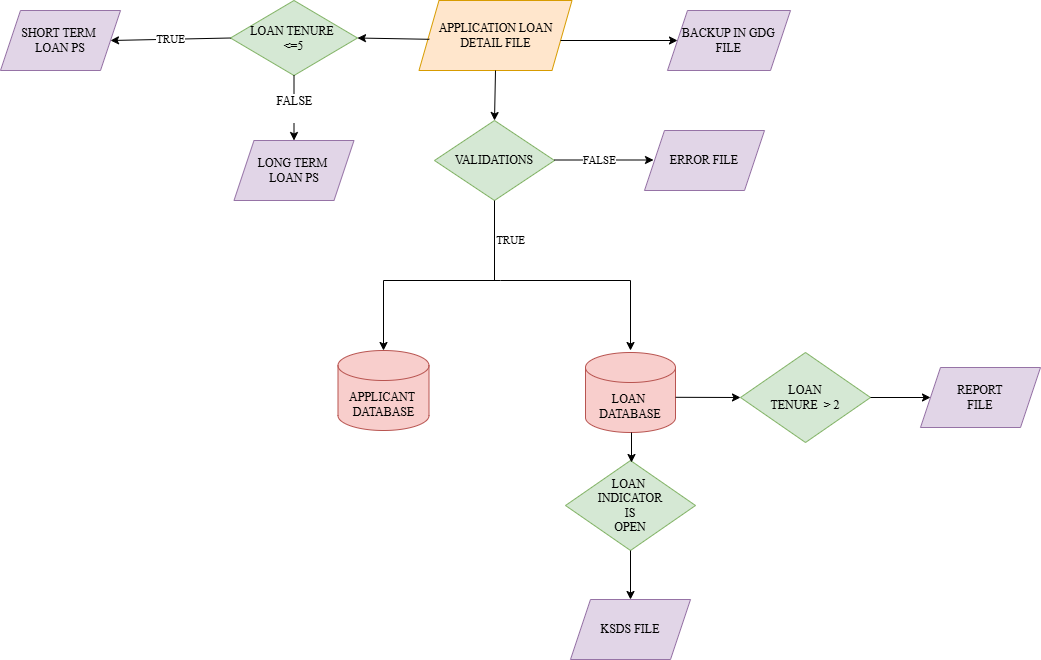

The diagram above was exported from draw.io. Its source (the exported page's mxGraphModel, read from the mxfile embedded in the PNG):
<mxGraphModel dx="1429" dy="827" grid="1" gridSize="10" guides="1" tooltips="1" connect="1" arrows="1" fold="1" page="1" pageScale="1" pageWidth="1654" pageHeight="2336" math="0" shadow="0">
  <root>
    <mxCell id="WIyWlLk6GJQsqaUBKTNV-0" />
    <mxCell id="WIyWlLk6GJQsqaUBKTNV-1" parent="WIyWlLk6GJQsqaUBKTNV-0" />
    <mxCell id="uHw4GHEYNNvjmneradwP-0" value="LOAN TENURE&amp;nbsp;&lt;div&gt;&amp;lt;=5&lt;/div&gt;" style="rhombus;whiteSpace=wrap;html=1;fontFamily=Times New Roman;fillColor=#d5e8d4;strokeColor=#82b366;" vertex="1" parent="WIyWlLk6GJQsqaUBKTNV-1">
      <mxGeometry x="360" y="160" width="127" height="75" as="geometry" />
    </mxCell>
    <mxCell id="uHw4GHEYNNvjmneradwP-38" value="FALSE&lt;div&gt;&lt;br&gt;&lt;/div&gt;" style="edgeStyle=orthogonalEdgeStyle;rounded=0;orthogonalLoop=1;jettySize=auto;html=1;fontFamily=Times New Roman;fontSize=12;fontColor=default;exitX=0.5;exitY=1;exitDx=0;exitDy=0;entryX=0.5;entryY=0;entryDx=0;entryDy=0;" edge="1" parent="WIyWlLk6GJQsqaUBKTNV-1" source="uHw4GHEYNNvjmneradwP-0" target="uHw4GHEYNNvjmneradwP-1">
      <mxGeometry relative="1" as="geometry" />
    </mxCell>
    <mxCell id="uHw4GHEYNNvjmneradwP-1" value="LONG TERM&amp;nbsp;&lt;div&gt;LOAN PS&lt;/div&gt;" style="shape=parallelogram;perimeter=parallelogramPerimeter;whiteSpace=wrap;html=1;fixedSize=1;fontFamily=Times New Roman;fillColor=#e1d5e7;strokeColor=#9673a6;" vertex="1" parent="WIyWlLk6GJQsqaUBKTNV-1">
      <mxGeometry x="363.5" y="300" width="120" height="60" as="geometry" />
    </mxCell>
    <mxCell id="uHw4GHEYNNvjmneradwP-2" value="&lt;font face=&quot;Times New Roman&quot;&gt;SHORT TERM&amp;nbsp;&lt;/font&gt;&lt;div&gt;&lt;font face=&quot;Times New Roman&quot;&gt;LOAN PS&lt;/font&gt;&lt;/div&gt;" style="shape=parallelogram;perimeter=parallelogramPerimeter;whiteSpace=wrap;html=1;fixedSize=1;fillColor=#e1d5e7;strokeColor=#9673a6;" vertex="1" parent="WIyWlLk6GJQsqaUBKTNV-1">
      <mxGeometry x="130" y="170" width="120" height="60" as="geometry" />
    </mxCell>
    <mxCell id="uHw4GHEYNNvjmneradwP-4" value="APPLICATION LOAN DETAIL FILE" style="shape=parallelogram;perimeter=parallelogramPerimeter;whiteSpace=wrap;html=1;fixedSize=1;fontFamily=Times New Roman;fillColor=#ffe6cc;strokeColor=#d79b00;" vertex="1" parent="WIyWlLk6GJQsqaUBKTNV-1">
      <mxGeometry x="548.5" y="160" width="153" height="70" as="geometry" />
    </mxCell>
    <mxCell id="uHw4GHEYNNvjmneradwP-5" value="&lt;font face=&quot;Times New Roman&quot;&gt;VALIDATIONS&lt;/font&gt;" style="rhombus;whiteSpace=wrap;html=1;fillColor=#d5e8d4;strokeColor=#82b366;" vertex="1" parent="WIyWlLk6GJQsqaUBKTNV-1">
      <mxGeometry x="564" y="280" width="120" height="80" as="geometry" />
    </mxCell>
    <mxCell id="uHw4GHEYNNvjmneradwP-6" value="&lt;font face=&quot;Times New Roman&quot;&gt;APPLICANT&amp;nbsp;&lt;/font&gt;&lt;div&gt;&lt;font face=&quot;Times New Roman&quot;&gt;DATABASE&lt;/font&gt;&lt;/div&gt;" style="shape=cylinder3;whiteSpace=wrap;html=1;boundedLbl=1;backgroundOutline=1;size=15;fillColor=#f8cecc;strokeColor=#b85450;" vertex="1" parent="WIyWlLk6GJQsqaUBKTNV-1">
      <mxGeometry x="467.5" y="510" width="91" height="80" as="geometry" />
    </mxCell>
    <mxCell id="uHw4GHEYNNvjmneradwP-7" value="LOAN&amp;nbsp;&lt;div&gt;DATABASE&lt;/div&gt;" style="shape=cylinder3;whiteSpace=wrap;html=1;boundedLbl=1;backgroundOutline=1;size=15;fontFamily=Times New Roman;fillColor=#f8cecc;strokeColor=#b85450;" vertex="1" parent="WIyWlLk6GJQsqaUBKTNV-1">
      <mxGeometry x="715" y="512" width="90" height="80" as="geometry" />
    </mxCell>
    <mxCell id="uHw4GHEYNNvjmneradwP-9" value="LOAN&amp;nbsp;&lt;div&gt;INDICATOR&lt;div&gt;IS&lt;/div&gt;&lt;div&gt;OPEN&lt;/div&gt;&lt;/div&gt;" style="rhombus;whiteSpace=wrap;html=1;fontFamily=Times New Roman;fillColor=#d5e8d4;strokeColor=#82b366;" vertex="1" parent="WIyWlLk6GJQsqaUBKTNV-1">
      <mxGeometry x="695" y="620" width="130" height="90" as="geometry" />
    </mxCell>
    <mxCell id="uHw4GHEYNNvjmneradwP-10" value="KSDS FILE" style="shape=parallelogram;perimeter=parallelogramPerimeter;whiteSpace=wrap;html=1;fixedSize=1;fontFamily=Times New Roman;fillColor=#e1d5e7;strokeColor=#9673a6;" vertex="1" parent="WIyWlLk6GJQsqaUBKTNV-1">
      <mxGeometry x="700" y="759" width="120" height="60" as="geometry" />
    </mxCell>
    <mxCell id="uHw4GHEYNNvjmneradwP-11" value="&lt;font face=&quot;Times New Roman&quot;&gt;BACKUP IN GDG FILE&lt;/font&gt;" style="shape=parallelogram;perimeter=parallelogramPerimeter;whiteSpace=wrap;html=1;fixedSize=1;fontFamily=Times New Roman;fillColor=#e1d5e7;strokeColor=#9673a6;" vertex="1" parent="WIyWlLk6GJQsqaUBKTNV-1">
      <mxGeometry x="797" y="170" width="123" height="60" as="geometry" />
    </mxCell>
    <mxCell id="uHw4GHEYNNvjmneradwP-12" value="ERROR FILE" style="shape=parallelogram;perimeter=parallelogramPerimeter;whiteSpace=wrap;html=1;fixedSize=1;fontFamily=Times New Roman;fillColor=#e1d5e7;strokeColor=#9673a6;" vertex="1" parent="WIyWlLk6GJQsqaUBKTNV-1">
      <mxGeometry x="774" y="290" width="120" height="60" as="geometry" />
    </mxCell>
    <mxCell id="uHw4GHEYNNvjmneradwP-13" value="" style="endArrow=classic;html=1;rounded=0;entryX=0;entryY=0.5;entryDx=0;entryDy=0;" edge="1" parent="WIyWlLk6GJQsqaUBKTNV-1" target="uHw4GHEYNNvjmneradwP-11">
      <mxGeometry width="50" height="50" relative="1" as="geometry">
        <mxPoint x="690" y="200" as="sourcePoint" />
        <mxPoint x="790" y="200" as="targetPoint" />
      </mxGeometry>
    </mxCell>
    <mxCell id="uHw4GHEYNNvjmneradwP-16" value="" style="endArrow=classic;html=1;rounded=0;entryX=1;entryY=0.5;entryDx=0;entryDy=0;" edge="1" parent="WIyWlLk6GJQsqaUBKTNV-1">
      <mxGeometry width="50" height="50" relative="1" as="geometry">
        <mxPoint x="558.8424304840371" y="198.80149330587028" as="sourcePoint" />
        <mxPoint x="487" y="197.5" as="targetPoint" />
      </mxGeometry>
    </mxCell>
    <mxCell id="uHw4GHEYNNvjmneradwP-17" value="TRUE" style="endArrow=classic;html=1;rounded=0;exitX=0;exitY=0.5;exitDx=0;exitDy=0;entryX=1;entryY=0.5;entryDx=0;entryDy=0;fontFamily=Times New Roman;" edge="1" parent="WIyWlLk6GJQsqaUBKTNV-1" source="uHw4GHEYNNvjmneradwP-0" target="uHw4GHEYNNvjmneradwP-2">
      <mxGeometry width="50" height="50" relative="1" as="geometry">
        <mxPoint x="356" y="197.5" as="sourcePoint" />
        <mxPoint x="316.6458668208329" y="200.06239953750105" as="targetPoint" />
      </mxGeometry>
    </mxCell>
    <mxCell id="uHw4GHEYNNvjmneradwP-18" value="" style="endArrow=classic;html=1;rounded=0;entryX=0.5;entryY=0;entryDx=0;entryDy=0;exitX=0.5;exitY=1;exitDx=0;exitDy=0;" edge="1" parent="WIyWlLk6GJQsqaUBKTNV-1" source="uHw4GHEYNNvjmneradwP-4" target="uHw4GHEYNNvjmneradwP-5">
      <mxGeometry width="50" height="50" relative="1" as="geometry">
        <mxPoint x="610" y="225" as="sourcePoint" />
        <mxPoint x="660" y="175" as="targetPoint" />
      </mxGeometry>
    </mxCell>
    <mxCell id="uHw4GHEYNNvjmneradwP-25" value="TRUE" style="endArrow=none;html=1;rounded=0;entryX=0.5;entryY=1;entryDx=0;entryDy=0;fontFamily=Times New Roman;" edge="1" parent="WIyWlLk6GJQsqaUBKTNV-1">
      <mxGeometry x="-1" y="-42" width="50" height="50" relative="1" as="geometry">
        <mxPoint x="626" y="440" as="sourcePoint" />
        <mxPoint x="625" y="440.0000000000001" as="targetPoint" />
        <mxPoint x="14" y="2" as="offset" />
      </mxGeometry>
    </mxCell>
    <mxCell id="uHw4GHEYNNvjmneradwP-33" value="" style="endArrow=classic;html=1;rounded=0;" edge="1" parent="WIyWlLk6GJQsqaUBKTNV-1">
      <mxGeometry width="50" height="50" relative="1" as="geometry">
        <mxPoint x="761" y="592" as="sourcePoint" />
        <mxPoint x="761" y="622" as="targetPoint" />
      </mxGeometry>
    </mxCell>
    <mxCell id="uHw4GHEYNNvjmneradwP-36" value="" style="endArrow=classic;html=1;rounded=0;entryX=0.5;entryY=0;entryDx=0;entryDy=0;exitX=0.5;exitY=1;exitDx=0;exitDy=0;" edge="1" parent="WIyWlLk6GJQsqaUBKTNV-1" source="uHw4GHEYNNvjmneradwP-9" target="uHw4GHEYNNvjmneradwP-10">
      <mxGeometry width="50" height="50" relative="1" as="geometry">
        <mxPoint x="760" y="700" as="sourcePoint" />
        <mxPoint x="811" y="630" as="targetPoint" />
      </mxGeometry>
    </mxCell>
    <mxCell id="uHw4GHEYNNvjmneradwP-37" value="FALSE" style="endArrow=classic;html=1;rounded=0;fontFamily=Times New Roman;" edge="1" parent="WIyWlLk6GJQsqaUBKTNV-1">
      <mxGeometry x="-0.0707" width="50" height="50" relative="1" as="geometry">
        <mxPoint x="684" y="319.5" as="sourcePoint" />
        <mxPoint x="783" y="319.5" as="targetPoint" />
        <mxPoint as="offset" />
      </mxGeometry>
    </mxCell>
    <mxCell id="uHw4GHEYNNvjmneradwP-39" value="" style="endArrow=none;html=1;rounded=0;fontFamily=Times New Roman;fontSize=12;fontColor=default;exitX=0.5;exitY=1;exitDx=0;exitDy=0;" edge="1" parent="WIyWlLk6GJQsqaUBKTNV-1" source="uHw4GHEYNNvjmneradwP-5">
      <mxGeometry width="50" height="50" relative="1" as="geometry">
        <mxPoint x="550" y="450" as="sourcePoint" />
        <mxPoint x="624" y="440" as="targetPoint" />
      </mxGeometry>
    </mxCell>
    <mxCell id="uHw4GHEYNNvjmneradwP-43" value="" style="endArrow=classic;html=1;rounded=0;fontFamily=Times New Roman;fontSize=12;fontColor=default;entryX=0.5;entryY=0;entryDx=0;entryDy=0;entryPerimeter=0;" edge="1" parent="WIyWlLk6GJQsqaUBKTNV-1" target="uHw4GHEYNNvjmneradwP-6">
      <mxGeometry width="50" height="50" relative="1" as="geometry">
        <mxPoint x="630" y="440" as="sourcePoint" />
        <mxPoint x="670" y="390" as="targetPoint" />
        <Array as="points">
          <mxPoint x="513" y="440" />
        </Array>
      </mxGeometry>
    </mxCell>
    <mxCell id="uHw4GHEYNNvjmneradwP-44" value="" style="endArrow=classic;html=1;rounded=0;fontFamily=Times New Roman;fontSize=12;fontColor=default;" edge="1" parent="WIyWlLk6GJQsqaUBKTNV-1">
      <mxGeometry width="50" height="50" relative="1" as="geometry">
        <mxPoint x="630" y="440" as="sourcePoint" />
        <mxPoint x="760" y="510" as="targetPoint" />
        <Array as="points">
          <mxPoint x="760" y="440" />
        </Array>
      </mxGeometry>
    </mxCell>
    <mxCell id="uHw4GHEYNNvjmneradwP-45" value="LOAN&lt;div&gt;TENURE&amp;nbsp; &amp;gt; 2&lt;/div&gt;" style="rhombus;whiteSpace=wrap;html=1;fontFamily=Times New Roman;fillColor=#d5e8d4;strokeColor=#82b366;" vertex="1" parent="WIyWlLk6GJQsqaUBKTNV-1">
      <mxGeometry x="870" y="512" width="130" height="90" as="geometry" />
    </mxCell>
    <mxCell id="uHw4GHEYNNvjmneradwP-46" value="REPORT&lt;div&gt;FILE&lt;/div&gt;" style="shape=parallelogram;perimeter=parallelogramPerimeter;whiteSpace=wrap;html=1;fixedSize=1;fontFamily=Times New Roman;fillColor=#e1d5e7;strokeColor=#9673a6;" vertex="1" parent="WIyWlLk6GJQsqaUBKTNV-1">
      <mxGeometry x="1050" y="527" width="120" height="60" as="geometry" />
    </mxCell>
    <mxCell id="uHw4GHEYNNvjmneradwP-49" value="" style="endArrow=classic;html=1;rounded=0;fontFamily=Times New Roman;fontSize=12;fontColor=default;exitX=1.002;exitY=0.56;exitDx=0;exitDy=0;exitPerimeter=0;entryX=0;entryY=0.5;entryDx=0;entryDy=0;" edge="1" parent="WIyWlLk6GJQsqaUBKTNV-1" source="uHw4GHEYNNvjmneradwP-7" target="uHw4GHEYNNvjmneradwP-45">
      <mxGeometry width="50" height="50" relative="1" as="geometry">
        <mxPoint x="840" y="630" as="sourcePoint" />
        <mxPoint x="890" y="580" as="targetPoint" />
      </mxGeometry>
    </mxCell>
    <mxCell id="uHw4GHEYNNvjmneradwP-50" value="" style="endArrow=classic;html=1;rounded=0;fontFamily=Times New Roman;fontSize=12;fontColor=default;exitX=1;exitY=0.5;exitDx=0;exitDy=0;" edge="1" parent="WIyWlLk6GJQsqaUBKTNV-1" source="uHw4GHEYNNvjmneradwP-45" target="uHw4GHEYNNvjmneradwP-46">
      <mxGeometry width="50" height="50" relative="1" as="geometry">
        <mxPoint x="1021" y="550" as="sourcePoint" />
        <mxPoint x="1071" y="500" as="targetPoint" />
      </mxGeometry>
    </mxCell>
  </root>
</mxGraphModel>